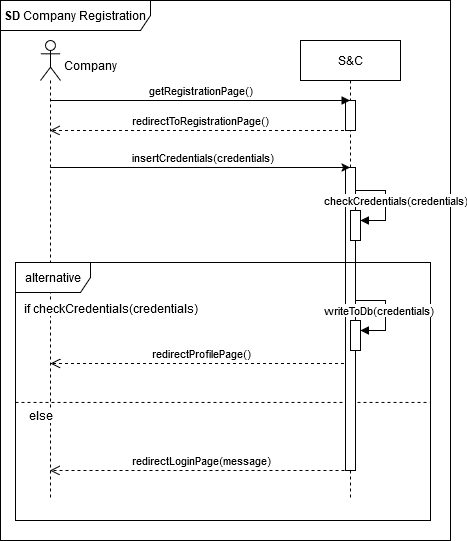

The diagram above was exported from draw.io. Its source (the exported page's mxGraphModel, read from the mxfile embedded in the PNG):
<mxGraphModel dx="922" dy="472" grid="1" gridSize="10" guides="1" tooltips="1" connect="1" arrows="1" fold="1" page="1" pageScale="1" pageWidth="850" pageHeight="1100" math="0" shadow="0">
  <root>
    <mxCell id="0" />
    <mxCell id="1" parent="0" />
    <mxCell id="1ZKG4CmkqfWAM7Gi57S6-19" value="redirectProfilePage()" style="html=1;verticalAlign=bottom;endArrow=open;dashed=1;endSize=8;curved=0;rounded=0;" parent="1" edge="1">
      <mxGeometry x="-0.0023" relative="1" as="geometry">
        <mxPoint x="509.5" y="703" as="sourcePoint" />
        <mxPoint x="210" y="703" as="targetPoint" />
        <Array as="points">
          <mxPoint x="450" y="703" />
          <mxPoint x="390" y="703" />
          <mxPoint x="330" y="703" />
          <mxPoint x="300" y="703" />
        </Array>
        <mxPoint as="offset" />
      </mxGeometry>
    </mxCell>
    <mxCell id="1ZKG4CmkqfWAM7Gi57S6-25" value="" style="endArrow=none;dashed=1;html=1;rounded=0;exitX=0;exitY=0.53;exitDx=0;exitDy=0;exitPerimeter=0;entryX=0.998;entryY=0.53;entryDx=0;entryDy=0;entryPerimeter=0;" parent="1" edge="1">
      <mxGeometry width="50" height="50" relative="1" as="geometry">
        <mxPoint x="175" y="741.94" as="sourcePoint" />
        <mxPoint x="589.1700000000001" y="741.94" as="targetPoint" />
        <Array as="points" />
      </mxGeometry>
    </mxCell>
    <mxCell id="1ZKG4CmkqfWAM7Gi57S6-6" value="&lt;b&gt;SD&lt;/b&gt; Company Registration" style="shape=umlFrame;whiteSpace=wrap;html=1;pointerEvents=0;width=150;height=30;" parent="1" vertex="1">
      <mxGeometry x="160" y="340" width="450" height="540" as="geometry" />
    </mxCell>
    <mxCell id="1ZKG4CmkqfWAM7Gi57S6-11" value="S&amp;amp;C" style="shape=umlLifeline;perimeter=lifelinePerimeter;whiteSpace=wrap;html=1;container=1;dropTarget=0;collapsible=0;recursiveResize=0;outlineConnect=0;portConstraint=eastwest;newEdgeStyle={&quot;curved&quot;:0,&quot;rounded&quot;:0};" parent="1" vertex="1">
      <mxGeometry x="460" y="380" width="100" height="460" as="geometry" />
    </mxCell>
    <mxCell id="Gw3LUGfZnfMUm4rp8UOA-1" value="" style="html=1;points=[[0,0,0,0,5],[0,1,0,0,-5],[1,0,0,0,5],[1,1,0,0,-5]];perimeter=orthogonalPerimeter;outlineConnect=0;targetShapes=umlLifeline;portConstraint=eastwest;newEdgeStyle={&quot;curved&quot;:0,&quot;rounded&quot;:0};" parent="1ZKG4CmkqfWAM7Gi57S6-11" vertex="1">
      <mxGeometry x="45" y="60" width="10" height="30" as="geometry" />
    </mxCell>
    <mxCell id="Gw3LUGfZnfMUm4rp8UOA-2" value="" style="html=1;points=[[0,0,0,0,5],[0,1,0,0,-5],[1,0,0,0,5],[1,1,0,0,-5]];perimeter=orthogonalPerimeter;outlineConnect=0;targetShapes=umlLifeline;portConstraint=eastwest;newEdgeStyle={&quot;curved&quot;:0,&quot;rounded&quot;:0};" parent="1ZKG4CmkqfWAM7Gi57S6-11" vertex="1">
      <mxGeometry x="45" y="127" width="10" height="303" as="geometry" />
    </mxCell>
    <mxCell id="ymWepqPld3naHtEsWhe9-15" value="" style="html=1;points=[[0,0,0,0,5],[0,1,0,0,-5],[1,0,0,0,5],[1,1,0,0,-5]];perimeter=orthogonalPerimeter;outlineConnect=0;targetShapes=umlLifeline;portConstraint=eastwest;newEdgeStyle={&quot;curved&quot;:0,&quot;rounded&quot;:0};" parent="1ZKG4CmkqfWAM7Gi57S6-11" vertex="1">
      <mxGeometry x="50" y="170" width="10" height="30" as="geometry" />
    </mxCell>
    <mxCell id="ymWepqPld3naHtEsWhe9-16" value="checkCredentials(credentials)" style="html=1;align=left;spacingLeft=2;endArrow=block;rounded=0;edgeStyle=orthogonalEdgeStyle;curved=0;rounded=0;" parent="1ZKG4CmkqfWAM7Gi57S6-11" edge="1">
      <mxGeometry x="-1" y="-36" relative="1" as="geometry">
        <mxPoint x="55" y="150" as="sourcePoint" />
        <Array as="points">
          <mxPoint x="85" y="150" />
          <mxPoint x="85" y="180" />
        </Array>
        <mxPoint x="-35" y="-26" as="offset" />
        <mxPoint x="60" y="180" as="targetPoint" />
      </mxGeometry>
    </mxCell>
    <mxCell id="1ZKG4CmkqfWAM7Gi57S6-17" style="edgeStyle=orthogonalEdgeStyle;rounded=0;orthogonalLoop=1;jettySize=auto;html=1;curved=0;" parent="1" edge="1">
      <mxGeometry relative="1" as="geometry">
        <mxPoint x="209.81034482758616" y="506.9999999999999" as="sourcePoint" />
        <mxPoint x="509.5" y="506.9999999999999" as="targetPoint" />
      </mxGeometry>
    </mxCell>
    <mxCell id="1ZKG4CmkqfWAM7Gi57S6-18" value="insertCredentials(credentials)" style="edgeLabel;html=1;align=center;verticalAlign=middle;resizable=0;points=[];" parent="1ZKG4CmkqfWAM7Gi57S6-17" vertex="1" connectable="0">
      <mxGeometry x="0.0133" y="1" relative="1" as="geometry">
        <mxPoint y="-9" as="offset" />
      </mxGeometry>
    </mxCell>
    <mxCell id="1ZKG4CmkqfWAM7Gi57S6-13" value="" style="shape=umlLifeline;perimeter=lifelinePerimeter;whiteSpace=wrap;html=1;container=1;dropTarget=0;collapsible=0;recursiveResize=0;outlineConnect=0;portConstraint=eastwest;newEdgeStyle={&quot;curved&quot;:0,&quot;rounded&quot;:0};participant=umlActor;size=40;" parent="1" vertex="1">
      <mxGeometry x="200" y="380" width="20" height="460" as="geometry" />
    </mxCell>
    <mxCell id="1ZKG4CmkqfWAM7Gi57S6-14" value="Company" style="text;html=1;align=center;verticalAlign=middle;resizable=0;points=[];autosize=1;strokeColor=none;fillColor=none;" parent="1" vertex="1">
      <mxGeometry x="215" y="390" width="70" height="30" as="geometry" />
    </mxCell>
    <mxCell id="1ZKG4CmkqfWAM7Gi57S6-16" value="redirectToRegistrationPage()" style="html=1;verticalAlign=bottom;endArrow=open;dashed=1;endSize=8;curved=0;rounded=0;" parent="1" edge="1">
      <mxGeometry relative="1" as="geometry">
        <mxPoint x="509.5" y="470" as="sourcePoint" />
        <mxPoint x="209.5" y="470" as="targetPoint" />
        <Array as="points">
          <mxPoint x="390" y="470" />
        </Array>
        <mxPoint as="offset" />
      </mxGeometry>
    </mxCell>
    <mxCell id="1ZKG4CmkqfWAM7Gi57S6-23" value="alternative" style="shape=umlFrame;whiteSpace=wrap;html=1;pointerEvents=0;width=75;height=30;" parent="1" vertex="1">
      <mxGeometry x="175" y="602" width="415" height="258" as="geometry" />
    </mxCell>
    <mxCell id="1ZKG4CmkqfWAM7Gi57S6-24" value="if checkCredentials(credentials)" style="text;html=1;align=center;verticalAlign=middle;resizable=0;points=[];autosize=1;strokeColor=none;fillColor=none;labelBackgroundColor=default;" parent="1" vertex="1">
      <mxGeometry x="175" y="633" width="190" height="30" as="geometry" />
    </mxCell>
    <mxCell id="1ZKG4CmkqfWAM7Gi57S6-26" value="&lt;span style=&quot;background-color: rgb(255, 255, 255);&quot;&gt;else&lt;/span&gt;" style="text;html=1;align=center;verticalAlign=middle;resizable=0;points=[];autosize=1;strokeColor=none;fillColor=none;" parent="1" vertex="1">
      <mxGeometry x="175" y="740" width="50" height="30" as="geometry" />
    </mxCell>
    <mxCell id="1ZKG4CmkqfWAM7Gi57S6-27" value="redirectLoginPage(message)" style="html=1;verticalAlign=bottom;endArrow=open;dashed=1;endSize=8;curved=0;rounded=0;" parent="1" target="1ZKG4CmkqfWAM7Gi57S6-13" edge="1">
      <mxGeometry x="-0.005" relative="1" as="geometry">
        <mxPoint x="510" y="810" as="sourcePoint" />
        <mxPoint x="215.5" y="810" as="targetPoint" />
        <Array as="points">
          <mxPoint x="455.5" y="810" />
          <mxPoint x="395.5" y="810" />
          <mxPoint x="335.5" y="810" />
          <mxPoint x="305.5" y="810" />
        </Array>
        <mxPoint as="offset" />
      </mxGeometry>
    </mxCell>
    <mxCell id="ymWepqPld3naHtEsWhe9-26" value="" style="html=1;points=[[0,0,0,0,5],[0,1,0,0,-5],[1,0,0,0,5],[1,1,0,0,-5]];perimeter=orthogonalPerimeter;outlineConnect=0;targetShapes=umlLifeline;portConstraint=eastwest;newEdgeStyle={&quot;curved&quot;:0,&quot;rounded&quot;:0};" parent="1" vertex="1">
      <mxGeometry x="510" y="660" width="10" height="30" as="geometry" />
    </mxCell>
    <mxCell id="ymWepqPld3naHtEsWhe9-27" value="writeToDb(credentials)" style="html=1;align=left;spacingLeft=2;endArrow=block;rounded=0;edgeStyle=orthogonalEdgeStyle;curved=0;rounded=0;" parent="1" edge="1">
      <mxGeometry x="-1" y="-36" relative="1" as="geometry">
        <mxPoint x="515" y="640" as="sourcePoint" />
        <Array as="points">
          <mxPoint x="545" y="670" />
        </Array>
        <mxPoint x="520" y="670" as="targetPoint" />
        <mxPoint x="-35" y="-26" as="offset" />
      </mxGeometry>
    </mxCell>
    <mxCell id="aM9ryv3xv72pqoxQDRHE-7" value="getRegistrationPage()" style="html=1;verticalAlign=bottom;endArrow=block;edgeStyle=elbowEdgeStyle;elbow=vertical;curved=0;rounded=0;" parent="1" edge="1">
      <mxGeometry x="0.001" relative="1" as="geometry">
        <mxPoint x="209.81034482758616" y="439.9999999999999" as="sourcePoint" />
        <Array as="points">
          <mxPoint x="400" y="440" />
          <mxPoint x="365" y="410" />
        </Array>
        <mxPoint x="509.5" y="439.9999999999999" as="targetPoint" />
        <mxPoint as="offset" />
      </mxGeometry>
    </mxCell>
  </root>
</mxGraphModel>